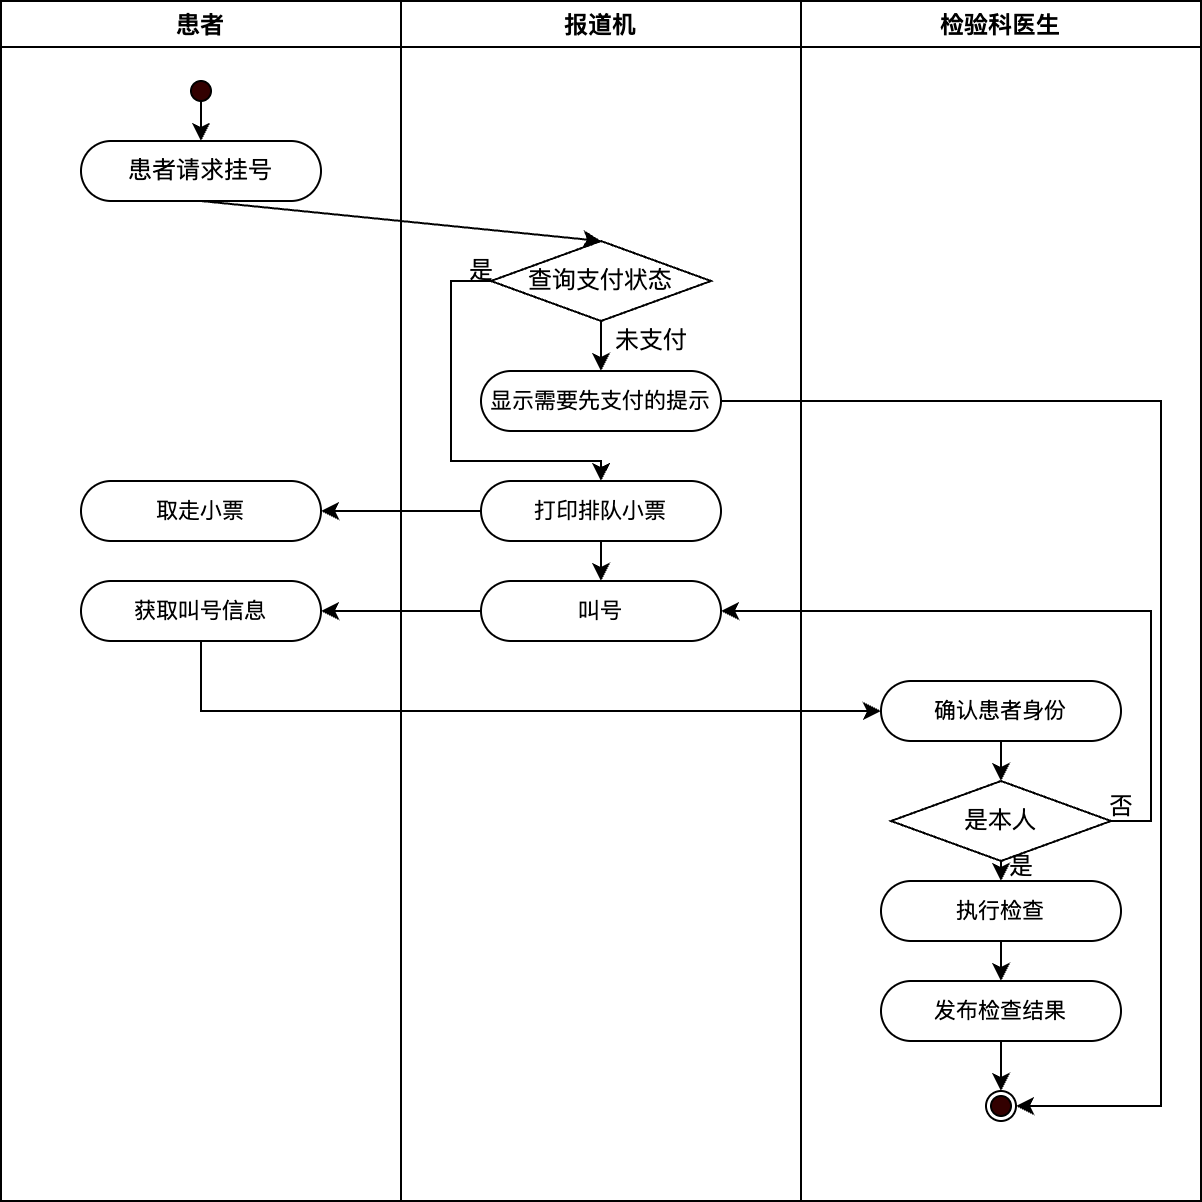

The diagram above was exported from draw.io. Its source (the exported page's mxGraphModel, read from the mxfile embedded in the PNG):
<mxGraphModel dx="885" dy="676" grid="1" gridSize="10" guides="1" tooltips="1" connect="1" arrows="1" fold="1" page="1" pageScale="1" pageWidth="827" pageHeight="1169" math="0" shadow="0">
  <root>
    <mxCell id="0" />
    <mxCell id="1" parent="0" />
    <mxCell id="5ixquqv1Xab0pa_EyVvJ-1" value="患者" style="swimlane;" vertex="1" parent="1">
      <mxGeometry x="80" y="40" width="200" height="600" as="geometry" />
    </mxCell>
    <mxCell id="5ixquqv1Xab0pa_EyVvJ-2" style="edgeStyle=orthogonalEdgeStyle;rounded=0;orthogonalLoop=1;jettySize=auto;html=1;exitX=0;exitY=1;exitDx=0;exitDy=0;entryX=0.5;entryY=0;entryDx=0;entryDy=0;" edge="1" parent="5ixquqv1Xab0pa_EyVvJ-1" source="5ixquqv1Xab0pa_EyVvJ-3" target="5ixquqv1Xab0pa_EyVvJ-4">
      <mxGeometry relative="1" as="geometry" />
    </mxCell>
    <mxCell id="5ixquqv1Xab0pa_EyVvJ-3" value="" style="ellipse;whiteSpace=wrap;html=1;aspect=fixed;fillColor=#330000;" vertex="1" parent="5ixquqv1Xab0pa_EyVvJ-1">
      <mxGeometry x="95" y="40" width="10" height="10" as="geometry" />
    </mxCell>
    <mxCell id="5ixquqv1Xab0pa_EyVvJ-4" value="患者请求挂号" style="rounded=1;whiteSpace=wrap;html=1;arcSize=50;" vertex="1" parent="5ixquqv1Xab0pa_EyVvJ-1">
      <mxGeometry x="40" y="70" width="120" height="30" as="geometry" />
    </mxCell>
    <mxCell id="5ixquqv1Xab0pa_EyVvJ-48" value="&lt;font style=&quot;font-size: 11px;&quot;&gt;取走小票&lt;/font&gt;" style="rounded=1;whiteSpace=wrap;html=1;arcSize=50;" vertex="1" parent="5ixquqv1Xab0pa_EyVvJ-1">
      <mxGeometry x="40" y="240" width="120" height="30" as="geometry" />
    </mxCell>
    <mxCell id="5ixquqv1Xab0pa_EyVvJ-52" value="&lt;font style=&quot;font-size: 11px;&quot;&gt;获取叫号信息&lt;/font&gt;" style="rounded=1;whiteSpace=wrap;html=1;arcSize=50;" vertex="1" parent="5ixquqv1Xab0pa_EyVvJ-1">
      <mxGeometry x="40" y="290" width="120" height="30" as="geometry" />
    </mxCell>
    <mxCell id="5ixquqv1Xab0pa_EyVvJ-11" value="报道机" style="swimlane;" vertex="1" parent="1">
      <mxGeometry x="280" y="40" width="200" height="600" as="geometry" />
    </mxCell>
    <mxCell id="5ixquqv1Xab0pa_EyVvJ-12" style="edgeStyle=orthogonalEdgeStyle;rounded=0;orthogonalLoop=1;jettySize=auto;html=1;exitX=0.5;exitY=1;exitDx=0;exitDy=0;entryX=0.5;entryY=0;entryDx=0;entryDy=0;" edge="1" parent="5ixquqv1Xab0pa_EyVvJ-11" source="5ixquqv1Xab0pa_EyVvJ-13" target="5ixquqv1Xab0pa_EyVvJ-15">
      <mxGeometry relative="1" as="geometry" />
    </mxCell>
    <mxCell id="5ixquqv1Xab0pa_EyVvJ-47" style="edgeStyle=orthogonalEdgeStyle;rounded=0;orthogonalLoop=1;jettySize=auto;html=1;exitX=0;exitY=0.5;exitDx=0;exitDy=0;entryX=0.5;entryY=0;entryDx=0;entryDy=0;" edge="1" parent="5ixquqv1Xab0pa_EyVvJ-11" source="5ixquqv1Xab0pa_EyVvJ-13" target="5ixquqv1Xab0pa_EyVvJ-46">
      <mxGeometry relative="1" as="geometry">
        <Array as="points">
          <mxPoint x="25" y="140" />
          <mxPoint x="25" y="230" />
          <mxPoint x="100" y="230" />
        </Array>
      </mxGeometry>
    </mxCell>
    <mxCell id="5ixquqv1Xab0pa_EyVvJ-13" value="查询支付状态" style="rhombus;whiteSpace=wrap;html=1;" vertex="1" parent="5ixquqv1Xab0pa_EyVvJ-11">
      <mxGeometry x="45" y="120" width="110" height="40" as="geometry" />
    </mxCell>
    <mxCell id="5ixquqv1Xab0pa_EyVvJ-15" value="&lt;font style=&quot;font-size: 11px;&quot;&gt;显示需要先支付的提示&lt;/font&gt;" style="rounded=1;whiteSpace=wrap;html=1;arcSize=50;" vertex="1" parent="5ixquqv1Xab0pa_EyVvJ-11">
      <mxGeometry x="40" y="185" width="120" height="30" as="geometry" />
    </mxCell>
    <mxCell id="5ixquqv1Xab0pa_EyVvJ-16" value="是" style="text;html=1;align=center;verticalAlign=middle;resizable=0;points=[];autosize=1;strokeColor=none;fillColor=none;" vertex="1" parent="5ixquqv1Xab0pa_EyVvJ-11">
      <mxGeometry x="20" y="120" width="40" height="30" as="geometry" />
    </mxCell>
    <mxCell id="5ixquqv1Xab0pa_EyVvJ-26" value="未支付" style="text;html=1;align=center;verticalAlign=middle;resizable=0;points=[];autosize=1;strokeColor=none;fillColor=none;" vertex="1" parent="5ixquqv1Xab0pa_EyVvJ-11">
      <mxGeometry x="95" y="155" width="60" height="30" as="geometry" />
    </mxCell>
    <mxCell id="5ixquqv1Xab0pa_EyVvJ-51" style="edgeStyle=orthogonalEdgeStyle;rounded=0;orthogonalLoop=1;jettySize=auto;html=1;exitX=0.5;exitY=1;exitDx=0;exitDy=0;entryX=0.5;entryY=0;entryDx=0;entryDy=0;" edge="1" parent="5ixquqv1Xab0pa_EyVvJ-11" source="5ixquqv1Xab0pa_EyVvJ-46" target="5ixquqv1Xab0pa_EyVvJ-49">
      <mxGeometry relative="1" as="geometry" />
    </mxCell>
    <mxCell id="5ixquqv1Xab0pa_EyVvJ-46" value="&lt;font style=&quot;font-size: 11px;&quot;&gt;打印排队小票&lt;/font&gt;" style="rounded=1;whiteSpace=wrap;html=1;arcSize=50;" vertex="1" parent="5ixquqv1Xab0pa_EyVvJ-11">
      <mxGeometry x="40" y="240" width="120" height="30" as="geometry" />
    </mxCell>
    <mxCell id="5ixquqv1Xab0pa_EyVvJ-49" value="&lt;font style=&quot;font-size: 11px;&quot;&gt;叫号&lt;/font&gt;" style="rounded=1;whiteSpace=wrap;html=1;arcSize=50;" vertex="1" parent="5ixquqv1Xab0pa_EyVvJ-11">
      <mxGeometry x="40" y="290" width="120" height="30" as="geometry" />
    </mxCell>
    <mxCell id="5ixquqv1Xab0pa_EyVvJ-25" style="rounded=0;orthogonalLoop=1;jettySize=auto;html=1;exitX=0.5;exitY=1;exitDx=0;exitDy=0;entryX=0.5;entryY=0;entryDx=0;entryDy=0;" edge="1" parent="1" source="5ixquqv1Xab0pa_EyVvJ-4" target="5ixquqv1Xab0pa_EyVvJ-13">
      <mxGeometry relative="1" as="geometry" />
    </mxCell>
    <mxCell id="5ixquqv1Xab0pa_EyVvJ-30" value="检验科医生" style="swimlane;" vertex="1" parent="1">
      <mxGeometry x="480" y="40" width="200" height="600" as="geometry" />
    </mxCell>
    <mxCell id="5ixquqv1Xab0pa_EyVvJ-61" style="edgeStyle=orthogonalEdgeStyle;rounded=0;orthogonalLoop=1;jettySize=auto;html=1;exitX=0.5;exitY=1;exitDx=0;exitDy=0;entryX=0.5;entryY=0;entryDx=0;entryDy=0;" edge="1" parent="5ixquqv1Xab0pa_EyVvJ-30" source="5ixquqv1Xab0pa_EyVvJ-54" target="5ixquqv1Xab0pa_EyVvJ-60">
      <mxGeometry relative="1" as="geometry" />
    </mxCell>
    <mxCell id="5ixquqv1Xab0pa_EyVvJ-54" value="&lt;font style=&quot;font-size: 11px;&quot;&gt;确认患者身份&lt;/font&gt;" style="rounded=1;whiteSpace=wrap;html=1;arcSize=50;" vertex="1" parent="5ixquqv1Xab0pa_EyVvJ-30">
      <mxGeometry x="40" y="340" width="120" height="30" as="geometry" />
    </mxCell>
    <mxCell id="5ixquqv1Xab0pa_EyVvJ-59" style="edgeStyle=orthogonalEdgeStyle;rounded=0;orthogonalLoop=1;jettySize=auto;html=1;exitX=0.5;exitY=1;exitDx=0;exitDy=0;entryX=0.5;entryY=0;entryDx=0;entryDy=0;" edge="1" parent="5ixquqv1Xab0pa_EyVvJ-30" source="5ixquqv1Xab0pa_EyVvJ-56" target="5ixquqv1Xab0pa_EyVvJ-57">
      <mxGeometry relative="1" as="geometry" />
    </mxCell>
    <mxCell id="5ixquqv1Xab0pa_EyVvJ-56" value="&lt;font style=&quot;font-size: 11px;&quot;&gt;执行检查&lt;/font&gt;" style="rounded=1;whiteSpace=wrap;html=1;arcSize=50;" vertex="1" parent="5ixquqv1Xab0pa_EyVvJ-30">
      <mxGeometry x="40" y="440" width="120" height="30" as="geometry" />
    </mxCell>
    <mxCell id="5ixquqv1Xab0pa_EyVvJ-69" style="edgeStyle=orthogonalEdgeStyle;rounded=0;orthogonalLoop=1;jettySize=auto;html=1;exitX=0.5;exitY=1;exitDx=0;exitDy=0;" edge="1" parent="5ixquqv1Xab0pa_EyVvJ-30" source="5ixquqv1Xab0pa_EyVvJ-57" target="5ixquqv1Xab0pa_EyVvJ-68">
      <mxGeometry relative="1" as="geometry" />
    </mxCell>
    <mxCell id="5ixquqv1Xab0pa_EyVvJ-57" value="&lt;font style=&quot;font-size: 11px;&quot;&gt;发布检查结果&lt;/font&gt;" style="rounded=1;whiteSpace=wrap;html=1;arcSize=50;" vertex="1" parent="5ixquqv1Xab0pa_EyVvJ-30">
      <mxGeometry x="40" y="490" width="120" height="30" as="geometry" />
    </mxCell>
    <mxCell id="5ixquqv1Xab0pa_EyVvJ-62" style="edgeStyle=orthogonalEdgeStyle;rounded=0;orthogonalLoop=1;jettySize=auto;html=1;exitX=0.5;exitY=1;exitDx=0;exitDy=0;entryX=0.5;entryY=0;entryDx=0;entryDy=0;" edge="1" parent="5ixquqv1Xab0pa_EyVvJ-30" source="5ixquqv1Xab0pa_EyVvJ-60" target="5ixquqv1Xab0pa_EyVvJ-56">
      <mxGeometry relative="1" as="geometry" />
    </mxCell>
    <mxCell id="5ixquqv1Xab0pa_EyVvJ-60" value="是本人" style="rhombus;whiteSpace=wrap;html=1;" vertex="1" parent="5ixquqv1Xab0pa_EyVvJ-30">
      <mxGeometry x="45" y="390" width="110" height="40" as="geometry" />
    </mxCell>
    <mxCell id="5ixquqv1Xab0pa_EyVvJ-67" value="" style="ellipse;whiteSpace=wrap;html=1;aspect=fixed;fillColor=#330000;" vertex="1" parent="5ixquqv1Xab0pa_EyVvJ-30">
      <mxGeometry x="95" y="547.5" width="10" height="10" as="geometry" />
    </mxCell>
    <mxCell id="5ixquqv1Xab0pa_EyVvJ-68" value="" style="ellipse;whiteSpace=wrap;html=1;aspect=fixed;fillColor=none;" vertex="1" parent="5ixquqv1Xab0pa_EyVvJ-30">
      <mxGeometry x="92.5" y="545" width="15" height="15" as="geometry" />
    </mxCell>
    <mxCell id="5ixquqv1Xab0pa_EyVvJ-50" style="edgeStyle=orthogonalEdgeStyle;rounded=0;orthogonalLoop=1;jettySize=auto;html=1;exitX=0;exitY=0.5;exitDx=0;exitDy=0;entryX=1;entryY=0.5;entryDx=0;entryDy=0;" edge="1" parent="1" source="5ixquqv1Xab0pa_EyVvJ-46" target="5ixquqv1Xab0pa_EyVvJ-48">
      <mxGeometry relative="1" as="geometry" />
    </mxCell>
    <mxCell id="5ixquqv1Xab0pa_EyVvJ-53" style="edgeStyle=orthogonalEdgeStyle;rounded=0;orthogonalLoop=1;jettySize=auto;html=1;exitX=0;exitY=0.5;exitDx=0;exitDy=0;" edge="1" parent="1" source="5ixquqv1Xab0pa_EyVvJ-49" target="5ixquqv1Xab0pa_EyVvJ-52">
      <mxGeometry relative="1" as="geometry" />
    </mxCell>
    <mxCell id="5ixquqv1Xab0pa_EyVvJ-55" style="edgeStyle=orthogonalEdgeStyle;rounded=0;orthogonalLoop=1;jettySize=auto;html=1;exitX=0.5;exitY=1;exitDx=0;exitDy=0;entryX=0;entryY=0.5;entryDx=0;entryDy=0;" edge="1" parent="1" source="5ixquqv1Xab0pa_EyVvJ-52" target="5ixquqv1Xab0pa_EyVvJ-54">
      <mxGeometry relative="1" as="geometry" />
    </mxCell>
    <mxCell id="5ixquqv1Xab0pa_EyVvJ-63" value="是" style="text;html=1;align=center;verticalAlign=middle;resizable=0;points=[];autosize=1;strokeColor=none;fillColor=none;" vertex="1" parent="1">
      <mxGeometry x="570" y="458" width="40" height="30" as="geometry" />
    </mxCell>
    <mxCell id="5ixquqv1Xab0pa_EyVvJ-65" style="edgeStyle=orthogonalEdgeStyle;rounded=0;orthogonalLoop=1;jettySize=auto;html=1;exitX=1;exitY=0.5;exitDx=0;exitDy=0;entryX=1;entryY=0.5;entryDx=0;entryDy=0;" edge="1" parent="1" source="5ixquqv1Xab0pa_EyVvJ-60" target="5ixquqv1Xab0pa_EyVvJ-49">
      <mxGeometry relative="1" as="geometry" />
    </mxCell>
    <mxCell id="5ixquqv1Xab0pa_EyVvJ-66" value="否" style="text;html=1;align=center;verticalAlign=middle;resizable=0;points=[];autosize=1;strokeColor=none;fillColor=none;" vertex="1" parent="1">
      <mxGeometry x="620" y="428" width="40" height="30" as="geometry" />
    </mxCell>
    <mxCell id="5ixquqv1Xab0pa_EyVvJ-70" style="edgeStyle=orthogonalEdgeStyle;rounded=0;orthogonalLoop=1;jettySize=auto;html=1;exitX=1;exitY=0.5;exitDx=0;exitDy=0;entryX=1;entryY=0.5;entryDx=0;entryDy=0;" edge="1" parent="1" source="5ixquqv1Xab0pa_EyVvJ-15" target="5ixquqv1Xab0pa_EyVvJ-68">
      <mxGeometry relative="1" as="geometry">
        <Array as="points">
          <mxPoint x="660" y="240" />
          <mxPoint x="660" y="593" />
        </Array>
      </mxGeometry>
    </mxCell>
  </root>
</mxGraphModel>